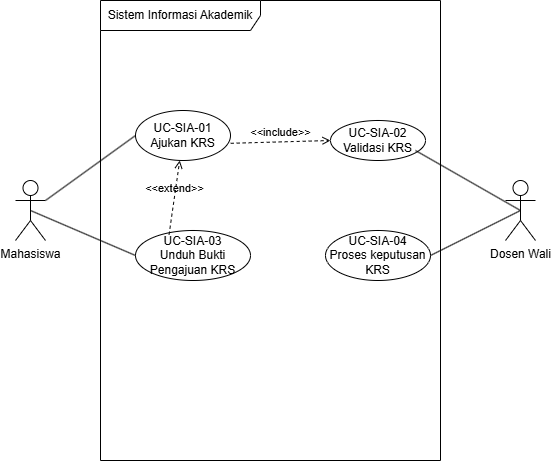

The diagram above was exported from draw.io. Its source (the exported page's mxGraphModel, read from the mxfile embedded in the PNG):
<mxGraphModel dx="1030" dy="626" grid="1" gridSize="10" guides="1" tooltips="1" connect="1" arrows="1" fold="1" page="1" pageScale="1" pageWidth="850" pageHeight="1100" math="0" shadow="0">
  <root>
    <mxCell id="0" />
    <mxCell id="1" parent="0" />
    <mxCell id="PPBj2Eci6sbFadmcwajy-1" parent="1" style="shape=umlFrame;whiteSpace=wrap;html=1;pointerEvents=0;recursiveResize=0;container=1;collapsible=0;width=160;" value="Sistem Informasi Akademik" vertex="1">
      <mxGeometry height="460" width="340" x="255" y="50" as="geometry" />
    </mxCell>
    <mxCell id="PPBj2Eci6sbFadmcwajy-7" parent="PPBj2Eci6sbFadmcwajy-1" style="ellipse;html=1;whiteSpace=wrap;" value="UC-SIA-01&lt;div&gt;Ajukan KRS&lt;/div&gt;" vertex="1">
      <mxGeometry height="50" width="95" x="35" y="110" as="geometry" />
    </mxCell>
    <mxCell id="PPBj2Eci6sbFadmcwajy-8" parent="PPBj2Eci6sbFadmcwajy-1" style="ellipse;html=1;whiteSpace=wrap;" value="UC-SIA-03&lt;div&gt;Unduh Bukti&lt;/div&gt;&lt;div&gt;Pengajuan KRS&lt;/div&gt;" vertex="1">
      <mxGeometry height="50" width="115" x="35" y="230" as="geometry" />
    </mxCell>
    <mxCell id="PPBj2Eci6sbFadmcwajy-9" parent="PPBj2Eci6sbFadmcwajy-1" style="ellipse;html=1;whiteSpace=wrap;" value="UC-SIA-04&lt;div&gt;Proses keputusan KRS&lt;/div&gt;" vertex="1">
      <mxGeometry height="50" width="105" x="225" y="230" as="geometry" />
    </mxCell>
    <mxCell id="PPBj2Eci6sbFadmcwajy-10" parent="PPBj2Eci6sbFadmcwajy-1" style="ellipse;html=1;whiteSpace=wrap;" value="UC-SIA-02&lt;div&gt;Validasi KRS&lt;/div&gt;" vertex="1">
      <mxGeometry height="40" width="95" x="230" y="120" as="geometry" />
    </mxCell>
    <mxCell id="PPBj2Eci6sbFadmcwajy-16" edge="1" parent="PPBj2Eci6sbFadmcwajy-1" source="PPBj2Eci6sbFadmcwajy-8" style="html=1;verticalAlign=bottom;labelBackgroundColor=none;endArrow=open;endFill=0;dashed=1;rounded=0;exitX=0.292;exitY=0.08;exitDx=0;exitDy=0;exitPerimeter=0;" target="PPBj2Eci6sbFadmcwajy-7" value="&amp;lt;&amp;lt;extend&amp;gt;&amp;gt;">
      <mxGeometry relative="1" width="160" as="geometry">
        <mxPoint x="55" y="190" as="sourcePoint" />
        <mxPoint x="215" y="190" as="targetPoint" />
      </mxGeometry>
    </mxCell>
    <mxCell id="PPBj2Eci6sbFadmcwajy-17" edge="1" parent="PPBj2Eci6sbFadmcwajy-1" source="PPBj2Eci6sbFadmcwajy-7" style="html=1;verticalAlign=bottom;labelBackgroundColor=none;endArrow=open;endFill=0;dashed=1;rounded=0;entryX=0;entryY=0.5;entryDx=0;entryDy=0;exitX=1.002;exitY=0.656;exitDx=0;exitDy=0;exitPerimeter=0;" target="PPBj2Eci6sbFadmcwajy-10" value="&amp;lt;&amp;lt;include&amp;gt;&amp;gt;">
      <mxGeometry relative="1" width="160" as="geometry">
        <mxPoint x="55" y="190" as="sourcePoint" />
        <mxPoint x="215" y="190" as="targetPoint" />
      </mxGeometry>
    </mxCell>
    <mxCell id="PPBj2Eci6sbFadmcwajy-11" edge="1" parent="1" source="PPBj2Eci6sbFadmcwajy-3" style="rounded=0;orthogonalLoop=1;jettySize=auto;html=1;exitX=1;exitY=0.3333333333333333;exitDx=0;exitDy=0;exitPerimeter=0;entryX=0;entryY=0.5;entryDx=0;entryDy=0;endArrow=none;endFill=0;" target="PPBj2Eci6sbFadmcwajy-7">
      <mxGeometry relative="1" as="geometry" />
    </mxCell>
    <mxCell id="PPBj2Eci6sbFadmcwajy-3" parent="1" style="shape=umlActor;verticalLabelPosition=bottom;verticalAlign=top;html=1;" value="Mahasiswa" vertex="1">
      <mxGeometry height="60" width="30" x="170" y="230" as="geometry" />
    </mxCell>
    <mxCell id="PPBj2Eci6sbFadmcwajy-4" parent="1" style="shape=umlActor;verticalLabelPosition=bottom;verticalAlign=top;html=1;" value="Dosen Wali&lt;div&gt;&lt;br&gt;&lt;/div&gt;" vertex="1">
      <mxGeometry height="60" width="30" x="660" y="230" as="geometry" />
    </mxCell>
    <mxCell id="PPBj2Eci6sbFadmcwajy-12" edge="1" parent="1" source="PPBj2Eci6sbFadmcwajy-3" style="rounded=0;orthogonalLoop=1;jettySize=auto;html=1;exitX=0.5;exitY=0.5;exitDx=0;exitDy=0;exitPerimeter=0;entryX=0;entryY=0.5;entryDx=0;entryDy=0;endArrow=none;endFill=0;" target="PPBj2Eci6sbFadmcwajy-8">
      <mxGeometry relative="1" as="geometry">
        <mxPoint x="210" y="260" as="sourcePoint" />
        <mxPoint x="300" y="195" as="targetPoint" />
      </mxGeometry>
    </mxCell>
    <mxCell id="PPBj2Eci6sbFadmcwajy-13" edge="1" parent="1" style="rounded=0;orthogonalLoop=1;jettySize=auto;html=1;exitX=0.5;exitY=0.5;exitDx=0;exitDy=0;exitPerimeter=0;entryX=0.5;entryY=0.5;entryDx=0;entryDy=0;endArrow=none;endFill=0;entryPerimeter=0;" target="PPBj2Eci6sbFadmcwajy-4">
      <mxGeometry relative="1" as="geometry">
        <mxPoint x="570" y="200" as="sourcePoint" />
        <mxPoint x="675" y="245" as="targetPoint" />
      </mxGeometry>
    </mxCell>
    <mxCell id="PPBj2Eci6sbFadmcwajy-14" edge="1" parent="1" source="PPBj2Eci6sbFadmcwajy-9" style="rounded=0;orthogonalLoop=1;jettySize=auto;html=1;exitX=1;exitY=0.5;exitDx=0;exitDy=0;entryX=0.5;entryY=0.5;entryDx=0;entryDy=0;endArrow=none;endFill=0;entryPerimeter=0;" target="PPBj2Eci6sbFadmcwajy-4">
      <mxGeometry relative="1" as="geometry">
        <mxPoint x="580" y="210" as="sourcePoint" />
        <mxPoint x="685" y="270" as="targetPoint" />
      </mxGeometry>
    </mxCell>
  </root>
</mxGraphModel>